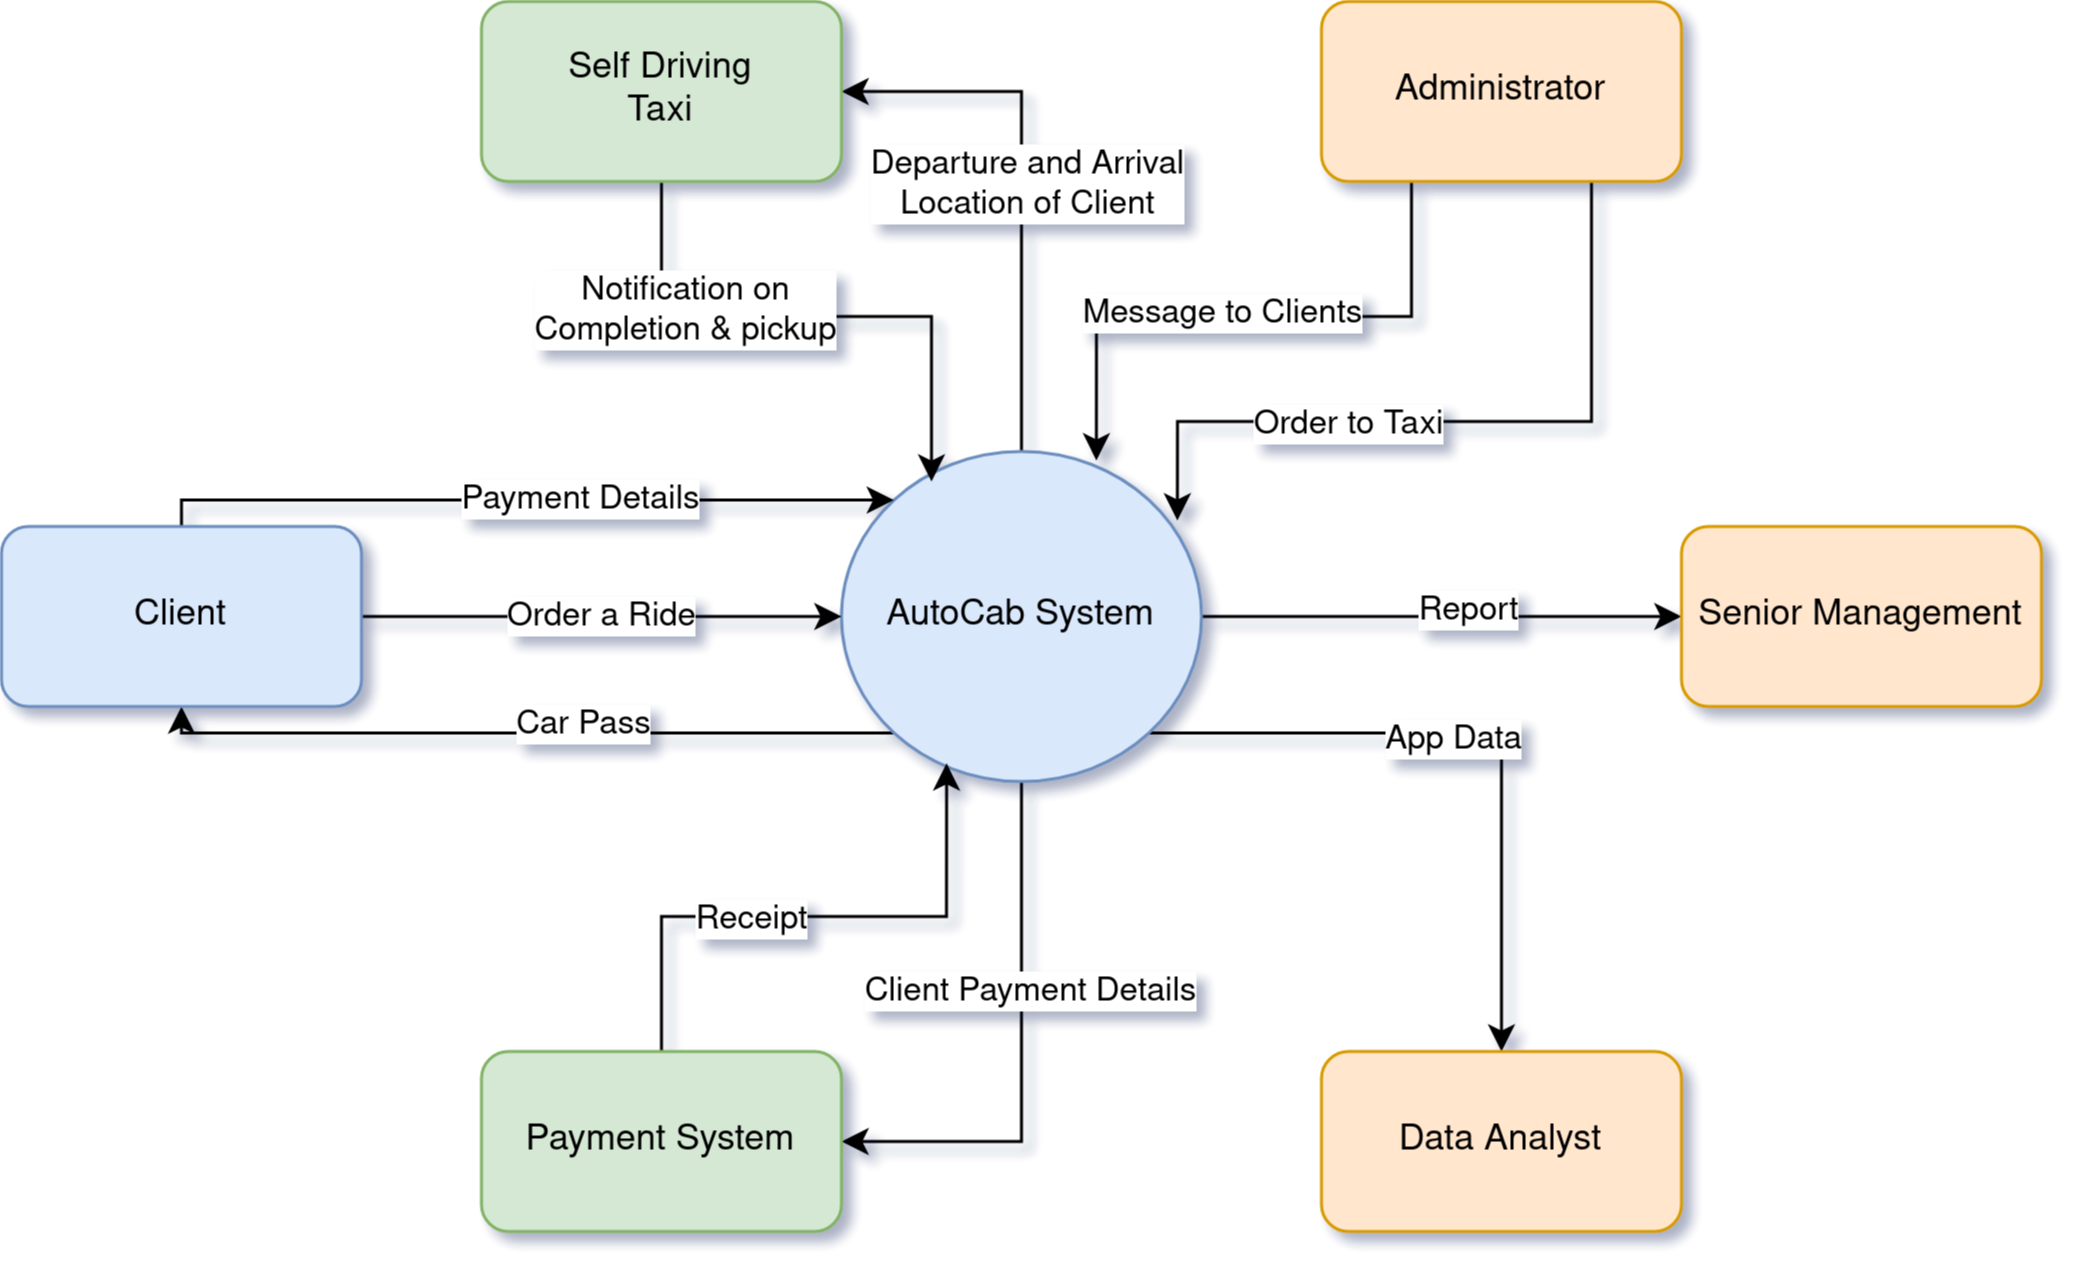

The diagram above was exported from draw.io. Its source (the exported page's mxGraphModel, read from the mxfile embedded in the PNG):
<mxGraphModel dx="968" dy="536" grid="1" gridSize="10" guides="1" tooltips="1" connect="1" arrows="1" fold="1" page="1" pageScale="1" pageWidth="850" pageHeight="1100" math="0" shadow="0">
  <root>
    <mxCell id="0" />
    <mxCell id="1" parent="0" />
    <mxCell id="uM_WFT85AHZ1FUa-koW--15" style="edgeStyle=orthogonalEdgeStyle;rounded=0;orthogonalLoop=1;jettySize=auto;html=1;exitX=0;exitY=1;exitDx=0;exitDy=0;entryX=0.5;entryY=1;entryDx=0;entryDy=0;" edge="1" parent="1" source="uM_WFT85AHZ1FUa-koW--1" target="uM_WFT85AHZ1FUa-koW--2">
      <mxGeometry relative="1" as="geometry">
        <Array as="points">
          <mxPoint x="160" y="484" />
        </Array>
      </mxGeometry>
    </mxCell>
    <mxCell id="uM_WFT85AHZ1FUa-koW--16" value="Car Pass" style="edgeLabel;html=1;align=center;verticalAlign=middle;resizable=0;points=[];" vertex="1" connectable="0" parent="uM_WFT85AHZ1FUa-koW--15">
      <mxGeometry x="-0.1596" y="-3" relative="1" as="geometry">
        <mxPoint as="offset" />
      </mxGeometry>
    </mxCell>
    <mxCell id="uM_WFT85AHZ1FUa-koW--17" style="edgeStyle=orthogonalEdgeStyle;rounded=0;orthogonalLoop=1;jettySize=auto;html=1;exitX=0.5;exitY=0;exitDx=0;exitDy=0;entryX=1;entryY=0.5;entryDx=0;entryDy=0;" edge="1" parent="1" source="uM_WFT85AHZ1FUa-koW--1" target="uM_WFT85AHZ1FUa-koW--3">
      <mxGeometry relative="1" as="geometry" />
    </mxCell>
    <mxCell id="uM_WFT85AHZ1FUa-koW--18" value="&lt;div&gt;Departure and Arrival&lt;/div&gt;&lt;div&gt;Location of Client&lt;/div&gt;" style="edgeLabel;html=1;align=center;verticalAlign=middle;resizable=0;points=[];" vertex="1" connectable="0" parent="uM_WFT85AHZ1FUa-koW--17">
      <mxGeometry x="-0.0111" y="-2" relative="1" as="geometry">
        <mxPoint as="offset" />
      </mxGeometry>
    </mxCell>
    <mxCell id="uM_WFT85AHZ1FUa-koW--21" style="edgeStyle=orthogonalEdgeStyle;rounded=0;orthogonalLoop=1;jettySize=auto;html=1;exitX=1;exitY=0.5;exitDx=0;exitDy=0;entryX=0;entryY=0.5;entryDx=0;entryDy=0;" edge="1" parent="1" source="uM_WFT85AHZ1FUa-koW--1" target="uM_WFT85AHZ1FUa-koW--7">
      <mxGeometry relative="1" as="geometry" />
    </mxCell>
    <mxCell id="uM_WFT85AHZ1FUa-koW--22" value="Report" style="edgeLabel;html=1;align=center;verticalAlign=middle;resizable=0;points=[];" vertex="1" connectable="0" parent="uM_WFT85AHZ1FUa-koW--21">
      <mxGeometry x="0.1125" y="2" relative="1" as="geometry">
        <mxPoint as="offset" />
      </mxGeometry>
    </mxCell>
    <mxCell id="uM_WFT85AHZ1FUa-koW--23" style="edgeStyle=orthogonalEdgeStyle;rounded=0;orthogonalLoop=1;jettySize=auto;html=1;exitX=1;exitY=1;exitDx=0;exitDy=0;" edge="1" parent="1" source="uM_WFT85AHZ1FUa-koW--1" target="uM_WFT85AHZ1FUa-koW--6">
      <mxGeometry relative="1" as="geometry" />
    </mxCell>
    <mxCell id="uM_WFT85AHZ1FUa-koW--24" value="App Data" style="edgeLabel;html=1;align=center;verticalAlign=middle;resizable=0;points=[];" vertex="1" connectable="0" parent="uM_WFT85AHZ1FUa-koW--23">
      <mxGeometry x="-0.0918" y="-2" relative="1" as="geometry">
        <mxPoint as="offset" />
      </mxGeometry>
    </mxCell>
    <mxCell id="uM_WFT85AHZ1FUa-koW--29" style="edgeStyle=orthogonalEdgeStyle;rounded=0;orthogonalLoop=1;jettySize=auto;html=1;exitX=0.5;exitY=1;exitDx=0;exitDy=0;entryX=1;entryY=0.5;entryDx=0;entryDy=0;" edge="1" parent="1" source="uM_WFT85AHZ1FUa-koW--1" target="uM_WFT85AHZ1FUa-koW--5">
      <mxGeometry relative="1" as="geometry">
        <Array as="points">
          <mxPoint x="440" y="620" />
        </Array>
      </mxGeometry>
    </mxCell>
    <mxCell id="uM_WFT85AHZ1FUa-koW--30" value="Client Payment Details" style="edgeLabel;html=1;align=center;verticalAlign=middle;resizable=0;points=[];" vertex="1" connectable="0" parent="uM_WFT85AHZ1FUa-koW--29">
      <mxGeometry x="-0.5889" y="3" relative="1" as="geometry">
        <mxPoint y="33" as="offset" />
      </mxGeometry>
    </mxCell>
    <mxCell id="uM_WFT85AHZ1FUa-koW--1" value="AutoCab System" style="ellipse;whiteSpace=wrap;html=1;fillColor=#dae8fc;strokeColor=#6c8ebf;" vertex="1" parent="1">
      <mxGeometry x="380" y="390" width="120" height="110" as="geometry" />
    </mxCell>
    <mxCell id="uM_WFT85AHZ1FUa-koW--9" value="&lt;div&gt;Order a Ride&lt;/div&gt;" style="edgeStyle=orthogonalEdgeStyle;rounded=0;orthogonalLoop=1;jettySize=auto;html=1;exitX=1;exitY=0.5;exitDx=0;exitDy=0;entryX=0;entryY=0.5;entryDx=0;entryDy=0;align=center;" edge="1" parent="1" source="uM_WFT85AHZ1FUa-koW--2" target="uM_WFT85AHZ1FUa-koW--1">
      <mxGeometry relative="1" as="geometry" />
    </mxCell>
    <mxCell id="uM_WFT85AHZ1FUa-koW--13" style="edgeStyle=orthogonalEdgeStyle;rounded=0;orthogonalLoop=1;jettySize=auto;html=1;exitX=0.5;exitY=0;exitDx=0;exitDy=0;entryX=0;entryY=0;entryDx=0;entryDy=0;" edge="1" parent="1" source="uM_WFT85AHZ1FUa-koW--2" target="uM_WFT85AHZ1FUa-koW--1">
      <mxGeometry relative="1" as="geometry">
        <Array as="points">
          <mxPoint x="160" y="406" />
        </Array>
      </mxGeometry>
    </mxCell>
    <mxCell id="uM_WFT85AHZ1FUa-koW--14" value="Payment Details" style="edgeLabel;html=1;align=center;verticalAlign=middle;resizable=0;points=[];" vertex="1" connectable="0" parent="uM_WFT85AHZ1FUa-koW--13">
      <mxGeometry x="0.1514" relative="1" as="geometry">
        <mxPoint as="offset" />
      </mxGeometry>
    </mxCell>
    <mxCell id="uM_WFT85AHZ1FUa-koW--2" value="&lt;div&gt;Client&lt;/div&gt;" style="rounded=1;whiteSpace=wrap;html=1;fillColor=#dae8fc;strokeColor=#6c8ebf;" vertex="1" parent="1">
      <mxGeometry x="100" y="415" width="120" height="60" as="geometry" />
    </mxCell>
    <mxCell id="uM_WFT85AHZ1FUa-koW--19" style="edgeStyle=orthogonalEdgeStyle;rounded=0;orthogonalLoop=1;jettySize=auto;html=1;exitX=0.5;exitY=1;exitDx=0;exitDy=0;entryX=0.25;entryY=0.091;entryDx=0;entryDy=0;entryPerimeter=0;" edge="1" parent="1" source="uM_WFT85AHZ1FUa-koW--3" target="uM_WFT85AHZ1FUa-koW--1">
      <mxGeometry relative="1" as="geometry" />
    </mxCell>
    <mxCell id="uM_WFT85AHZ1FUa-koW--20" value="&lt;div&gt;Notification on &lt;br&gt;&lt;/div&gt;&lt;div&gt;Completion &amp;amp; pickup&lt;br&gt;&lt;/div&gt;" style="edgeLabel;html=1;align=center;verticalAlign=middle;resizable=0;points=[];" vertex="1" connectable="0" parent="uM_WFT85AHZ1FUa-koW--19">
      <mxGeometry x="-0.4421" y="2" relative="1" as="geometry">
        <mxPoint as="offset" />
      </mxGeometry>
    </mxCell>
    <mxCell id="uM_WFT85AHZ1FUa-koW--3" value="&lt;div&gt;Self Driving&lt;/div&gt;&lt;div&gt;Taxi&lt;br&gt;&lt;/div&gt;" style="rounded=1;whiteSpace=wrap;html=1;fillColor=#d5e8d4;strokeColor=#82b366;" vertex="1" parent="1">
      <mxGeometry x="260" y="240" width="120" height="60" as="geometry" />
    </mxCell>
    <mxCell id="uM_WFT85AHZ1FUa-koW--25" style="edgeStyle=orthogonalEdgeStyle;rounded=0;orthogonalLoop=1;jettySize=auto;html=1;exitX=0.25;exitY=1;exitDx=0;exitDy=0;entryX=0.708;entryY=0.027;entryDx=0;entryDy=0;entryPerimeter=0;" edge="1" parent="1" source="uM_WFT85AHZ1FUa-koW--4" target="uM_WFT85AHZ1FUa-koW--1">
      <mxGeometry relative="1" as="geometry" />
    </mxCell>
    <mxCell id="uM_WFT85AHZ1FUa-koW--26" value="Message to Clients" style="edgeLabel;html=1;align=center;verticalAlign=middle;resizable=0;points=[];" vertex="1" connectable="0" parent="uM_WFT85AHZ1FUa-koW--25">
      <mxGeometry x="0.0911" y="-1" relative="1" as="geometry">
        <mxPoint as="offset" />
      </mxGeometry>
    </mxCell>
    <mxCell id="uM_WFT85AHZ1FUa-koW--27" style="edgeStyle=orthogonalEdgeStyle;rounded=0;orthogonalLoop=1;jettySize=auto;html=1;exitX=0.75;exitY=1;exitDx=0;exitDy=0;entryX=0.933;entryY=0.209;entryDx=0;entryDy=0;entryPerimeter=0;" edge="1" parent="1" source="uM_WFT85AHZ1FUa-koW--4" target="uM_WFT85AHZ1FUa-koW--1">
      <mxGeometry relative="1" as="geometry">
        <Array as="points">
          <mxPoint x="630" y="380" />
          <mxPoint x="492" y="380" />
        </Array>
      </mxGeometry>
    </mxCell>
    <mxCell id="uM_WFT85AHZ1FUa-koW--28" value="Order to Taxi" style="edgeLabel;html=1;align=center;verticalAlign=middle;resizable=0;points=[];" vertex="1" connectable="0" parent="uM_WFT85AHZ1FUa-koW--27">
      <mxGeometry x="0.2829" y="1" relative="1" as="geometry">
        <mxPoint as="offset" />
      </mxGeometry>
    </mxCell>
    <mxCell id="uM_WFT85AHZ1FUa-koW--4" value="&lt;div&gt;Administrator&lt;/div&gt;" style="rounded=1;whiteSpace=wrap;html=1;fillColor=#ffe6cc;strokeColor=#d79b00;" vertex="1" parent="1">
      <mxGeometry x="540" y="240" width="120" height="60" as="geometry" />
    </mxCell>
    <mxCell id="uM_WFT85AHZ1FUa-koW--31" style="edgeStyle=orthogonalEdgeStyle;rounded=0;orthogonalLoop=1;jettySize=auto;html=1;exitX=0.5;exitY=0;exitDx=0;exitDy=0;entryX=0.292;entryY=0.945;entryDx=0;entryDy=0;entryPerimeter=0;" edge="1" parent="1" source="uM_WFT85AHZ1FUa-koW--5" target="uM_WFT85AHZ1FUa-koW--1">
      <mxGeometry relative="1" as="geometry" />
    </mxCell>
    <mxCell id="uM_WFT85AHZ1FUa-koW--32" value="Receipt" style="edgeLabel;html=1;align=center;verticalAlign=middle;resizable=0;points=[];" vertex="1" connectable="0" parent="uM_WFT85AHZ1FUa-koW--31">
      <mxGeometry x="-0.2149" y="-1" relative="1" as="geometry">
        <mxPoint as="offset" />
      </mxGeometry>
    </mxCell>
    <mxCell id="uM_WFT85AHZ1FUa-koW--5" value="Payment System" style="rounded=1;whiteSpace=wrap;html=1;fillColor=#d5e8d4;strokeColor=#82b366;" vertex="1" parent="1">
      <mxGeometry x="260" y="590" width="120" height="60" as="geometry" />
    </mxCell>
    <mxCell id="uM_WFT85AHZ1FUa-koW--6" value="Data Analyst" style="rounded=1;whiteSpace=wrap;html=1;fillColor=#ffe6cc;strokeColor=#d79b00;" vertex="1" parent="1">
      <mxGeometry x="540" y="590" width="120" height="60" as="geometry" />
    </mxCell>
    <mxCell id="uM_WFT85AHZ1FUa-koW--7" value="Senior Management" style="rounded=1;whiteSpace=wrap;html=1;fillColor=#ffe6cc;strokeColor=#d79b00;" vertex="1" parent="1">
      <mxGeometry x="660" y="415" width="120" height="60" as="geometry" />
    </mxCell>
  </root>
</mxGraphModel>